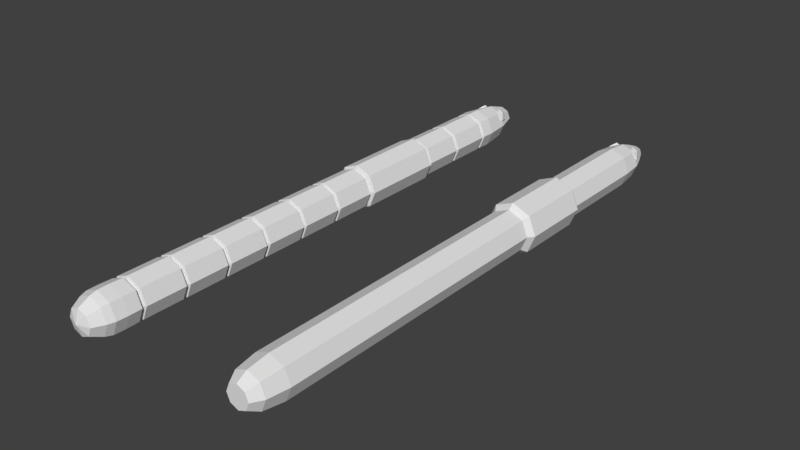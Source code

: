 # Source: worm.blend  (saved by Blender 2.77.0; exported with 4.5.12 LTS)
import bpy
from mathutils import Matrix  # noqa: F401  (used for matrix-valued properties, if any)

bpy.ops.wm.read_factory_settings(use_empty=True)
scene = bpy.context.scene
scene.name = 'Scene'

# ---- collections
col_collection_1 = bpy.data.collections.new('Collection 1'); scene.collection.children.link(col_collection_1)

# ---- world
world_world = bpy.data.worlds.new('World'); scene.world = world_world
world_world.color = (0.05088, 0.05088, 0.05088)
world_world.use_sun_shadow = False
world_world.sun_shadow_jitter_overblur = 0.0
world_world.cycles.sampling_method = 'MANUAL'

# ---- meshes
me_cylinder_018 = bpy.data.meshes.new('Cylinder.018')
me_cylinder_018.from_pydata([(4.443e-08, 2.2, -1.958), (6.357e-07, 2.2, 6.358), (1.556, 1.556, -1.958), (1.556, 1.556, 6.358), (2.2, -8.119e-08, -1.958), (2.2, 8.999e-08, 6.358), (1.556, -1.556, -1.958), (1.556, -1.556, 6.358), (-1.479e-07, -2.2, -1.958), (4.434e-07, -2.2, 6.358), (-1.556, -1.556, -1.958), (-1.556, -1.556, 6.358), (-2.2, 4.121e-08, -1.958), (-2.2, 2.124e-07, 6.358), (-1.556, 1.556, -1.958), (-1.556, 1.556, 6.358), (-1.49e-08, 6.159e-09, -2.6), (6.495e-07, 2.16e-07, 7.0)], [], [(0, 1, 3, 2), (2, 3, 5, 4), (4, 5, 7, 6), (6, 7, 9, 8), (8, 9, 11, 10), (10, 11, 13, 12), (13, 11, 17), (12, 13, 15, 14), (14, 15, 1, 0), (2, 4, 16), (8, 10, 16), (14, 0, 16), (0, 2, 16), (4, 6, 16), (10, 12, 16), (6, 8, 16), (12, 14, 16), (9, 7, 17), (15, 13, 17), (5, 3, 17), (11, 9, 17), (1, 15, 17), (3, 1, 17), (7, 5, 17)])
me_cylinder_018.use_remesh_preserve_volume = False
me_cylinder_018.use_remesh_preserve_attributes = False
me_cylinder_018.use_mirror_vertex_groups = False
me_cylinder_018.update()
me_cylinder_017 = bpy.data.meshes.new('Cylinder.017')
me_cylinder_017.from_pydata([(0.0, 2.0, -2.0), (0.0, 2.0, 2.0), (1.414, 1.414, -2.0), (1.414, 1.414, 2.0), (2.0, -8.742e-08, -2.0), (2.0, -8.742e-08, 2.0), (1.414, -1.414, -2.0), (1.414, -1.414, 2.0), (-1.748e-07, -2.0, -2.0), (-1.748e-07, -2.0, 2.0), (-1.414, -1.414, -2.0), (-1.414, -1.414, 2.0), (-2.0, 2.385e-08, -2.0), (-2.0, 2.385e-08, 2.0), (-1.414, 1.414, -2.0), (-1.414, 1.414, 2.0), (-1.49e-08, 6.159e-09, -2.6), (-1.49e-08, 2.364e-08, 2.6)], [], [(0, 1, 3, 2), (2, 3, 5, 4), (4, 5, 7, 6), (6, 7, 9, 8), (8, 9, 11, 10), (10, 11, 13, 12), (13, 11, 17), (12, 13, 15, 14), (14, 15, 1, 0), (2, 4, 16), (8, 10, 16), (14, 0, 16), (0, 2, 16), (4, 6, 16), (10, 12, 16), (6, 8, 16), (12, 14, 16), (9, 7, 17), (15, 13, 17), (5, 3, 17), (11, 9, 17), (1, 15, 17), (3, 1, 17), (7, 5, 17)])
me_cylinder_017.use_remesh_preserve_volume = False
me_cylinder_017.use_remesh_preserve_attributes = False
me_cylinder_017.use_mirror_vertex_groups = False
me_cylinder_017.update()
me_cylinder_016 = bpy.data.meshes.new('Cylinder.016')
me_cylinder_016.from_pydata([(0.0, 2.0, -2.0), (0.0, 2.0, 2.0), (1.414, 1.414, -2.0), (1.414, 1.414, 2.0), (2.0, -8.742e-08, -2.0), (2.0, -8.742e-08, 2.0), (1.414, -1.414, -2.0), (1.414, -1.414, 2.0), (-1.748e-07, -2.0, -2.0), (-1.748e-07, -2.0, 2.0), (-1.414, -1.414, -2.0), (-1.414, -1.414, 2.0), (-2.0, 2.385e-08, -2.0), (-2.0, 2.385e-08, 2.0), (-1.414, 1.414, -2.0), (-1.414, 1.414, 2.0), (-1.49e-08, 6.159e-09, -2.6), (-1.49e-08, 2.364e-08, 2.6)], [], [(0, 1, 3, 2), (2, 3, 5, 4), (4, 5, 7, 6), (6, 7, 9, 8), (8, 9, 11, 10), (10, 11, 13, 12), (13, 11, 17), (12, 13, 15, 14), (14, 15, 1, 0), (2, 4, 16), (8, 10, 16), (14, 0, 16), (0, 2, 16), (4, 6, 16), (10, 12, 16), (6, 8, 16), (12, 14, 16), (9, 7, 17), (15, 13, 17), (5, 3, 17), (11, 9, 17), (1, 15, 17), (3, 1, 17), (7, 5, 17)])
me_cylinder_016.use_remesh_preserve_volume = False
me_cylinder_016.use_remesh_preserve_attributes = False
me_cylinder_016.use_mirror_vertex_groups = False
me_cylinder_016.update()
me_cylinder_013 = bpy.data.meshes.new('Cylinder.013')
me_cylinder_013.from_pydata([(0.0, 2.0, -2.0), (0.0, 2.0, 2.0), (1.414, 1.414, -2.0), (1.414, 1.414, 2.0), (2.0, -8.742e-08, -2.0), (2.0, -8.742e-08, 2.0), (1.414, -1.414, -2.0), (1.414, -1.414, 2.0), (-1.748e-07, -2.0, -2.0), (-1.748e-07, -2.0, 2.0), (-1.414, -1.414, -2.0), (-1.414, -1.414, 2.0), (-2.0, 2.385e-08, -2.0), (-2.0, 2.385e-08, 2.0), (-1.414, 1.414, -2.0), (-1.414, 1.414, 2.0), (-1.49e-08, 6.159e-09, -2.6), (-1.49e-08, 2.364e-08, 2.6)], [], [(0, 1, 3, 2), (2, 3, 5, 4), (4, 5, 7, 6), (6, 7, 9, 8), (8, 9, 11, 10), (10, 11, 13, 12), (13, 11, 17), (12, 13, 15, 14), (14, 15, 1, 0), (2, 4, 16), (8, 10, 16), (14, 0, 16), (0, 2, 16), (4, 6, 16), (10, 12, 16), (6, 8, 16), (12, 14, 16), (9, 7, 17), (15, 13, 17), (5, 3, 17), (11, 9, 17), (1, 15, 17), (3, 1, 17), (7, 5, 17)])
me_cylinder_013.use_remesh_preserve_volume = False
me_cylinder_013.use_remesh_preserve_attributes = False
me_cylinder_013.use_mirror_vertex_groups = False
me_cylinder_013.update()
me_cylinder_012 = bpy.data.meshes.new('Cylinder.012')
me_cylinder_012.from_pydata([(0.0, 2.0, -2.0), (0.0, 2.0, 2.0), (1.414, 1.414, -2.0), (1.414, 1.414, 2.0), (2.0, -8.742e-08, -2.0), (2.0, -8.742e-08, 2.0), (1.414, -1.414, -2.0), (1.414, -1.414, 2.0), (-1.748e-07, -2.0, -2.0), (-1.748e-07, -2.0, 2.0), (-1.414, -1.414, -2.0), (-1.414, -1.414, 2.0), (-2.0, 2.385e-08, -2.0), (-2.0, 2.385e-08, 2.0), (-1.414, 1.414, -2.0), (-1.414, 1.414, 2.0), (-1.49e-08, 6.159e-09, -2.6), (-1.49e-08, 2.364e-08, 2.6)], [], [(0, 1, 3, 2), (2, 3, 5, 4), (4, 5, 7, 6), (6, 7, 9, 8), (8, 9, 11, 10), (10, 11, 13, 12), (13, 11, 17), (12, 13, 15, 14), (14, 15, 1, 0), (2, 4, 16), (8, 10, 16), (14, 0, 16), (0, 2, 16), (4, 6, 16), (10, 12, 16), (6, 8, 16), (12, 14, 16), (9, 7, 17), (15, 13, 17), (5, 3, 17), (11, 9, 17), (1, 15, 17), (3, 1, 17), (7, 5, 17)])
me_cylinder_012.use_remesh_preserve_volume = False
me_cylinder_012.use_remesh_preserve_attributes = False
me_cylinder_012.use_mirror_vertex_groups = False
me_cylinder_012.update()
me_cylinder_011 = bpy.data.meshes.new('Cylinder.011')
me_cylinder_011.from_pydata([(0.0, 2.0, -2.0), (0.0, 2.0, 2.0), (1.414, 1.414, -2.0), (1.414, 1.414, 2.0), (2.0, -8.742e-08, -2.0), (2.0, -8.742e-08, 2.0), (1.414, -1.414, -2.0), (1.414, -1.414, 2.0), (-1.748e-07, -2.0, -2.0), (-1.748e-07, -2.0, 2.0), (-1.414, -1.414, -2.0), (-1.414, -1.414, 2.0), (-2.0, 2.385e-08, -2.0), (-2.0, 2.385e-08, 2.0), (-1.414, 1.414, -2.0), (-1.414, 1.414, 2.0), (-1.49e-08, 6.159e-09, -2.6), (-1.49e-08, 2.364e-08, 2.6)], [], [(0, 1, 3, 2), (2, 3, 5, 4), (4, 5, 7, 6), (6, 7, 9, 8), (8, 9, 11, 10), (10, 11, 13, 12), (13, 11, 17), (12, 13, 15, 14), (14, 15, 1, 0), (2, 4, 16), (8, 10, 16), (14, 0, 16), (0, 2, 16), (4, 6, 16), (10, 12, 16), (6, 8, 16), (12, 14, 16), (9, 7, 17), (15, 13, 17), (5, 3, 17), (11, 9, 17), (1, 15, 17), (3, 1, 17), (7, 5, 17)])
me_cylinder_011.use_remesh_preserve_volume = False
me_cylinder_011.use_remesh_preserve_attributes = False
me_cylinder_011.use_mirror_vertex_groups = False
me_cylinder_011.update()
me_cylinder_010 = bpy.data.meshes.new('Cylinder.010')
me_cylinder_010.from_pydata([(0.0, 2.0, -2.0), (0.0, 2.0, 2.0), (1.414, 1.414, -2.0), (1.414, 1.414, 2.0), (2.0, -8.742e-08, -2.0), (2.0, -8.742e-08, 2.0), (1.414, -1.414, -2.0), (1.414, -1.414, 2.0), (-1.748e-07, -2.0, -2.0), (-1.748e-07, -2.0, 2.0), (-1.414, -1.414, -2.0), (-1.414, -1.414, 2.0), (-2.0, 2.385e-08, -2.0), (-2.0, 2.385e-08, 2.0), (-1.414, 1.414, -2.0), (-1.414, 1.414, 2.0), (-1.49e-08, 6.159e-09, -2.6), (-1.49e-08, 2.364e-08, 2.6)], [], [(0, 1, 3, 2), (2, 3, 5, 4), (4, 5, 7, 6), (6, 7, 9, 8), (8, 9, 11, 10), (10, 11, 13, 12), (13, 11, 17), (12, 13, 15, 14), (14, 15, 1, 0), (2, 4, 16), (8, 10, 16), (14, 0, 16), (0, 2, 16), (4, 6, 16), (10, 12, 16), (6, 8, 16), (12, 14, 16), (9, 7, 17), (15, 13, 17), (5, 3, 17), (11, 9, 17), (1, 15, 17), (3, 1, 17), (7, 5, 17)])
me_cylinder_010.use_remesh_preserve_volume = False
me_cylinder_010.use_remesh_preserve_attributes = False
me_cylinder_010.use_mirror_vertex_groups = False
me_cylinder_010.update()
me_cylinder_009 = bpy.data.meshes.new('Cylinder.009')
me_cylinder_009.from_pydata([(0.0, 2.0, -2.0), (0.0, 2.0, 2.0), (1.414, 1.414, -2.0), (1.414, 1.414, 2.0), (2.0, -8.742e-08, -2.0), (2.0, -8.742e-08, 2.0), (1.414, -1.414, -2.0), (1.414, -1.414, 2.0), (-1.748e-07, -2.0, -2.0), (-1.748e-07, -2.0, 2.0), (-1.414, -1.414, -2.0), (-1.414, -1.414, 2.0), (-2.0, 2.385e-08, -2.0), (-2.0, 2.385e-08, 2.0), (-1.414, 1.414, -2.0), (-1.414, 1.414, 2.0), (-1.49e-08, 6.159e-09, -2.6), (-1.49e-08, 2.364e-08, 2.6)], [], [(0, 1, 3, 2), (2, 3, 5, 4), (4, 5, 7, 6), (6, 7, 9, 8), (8, 9, 11, 10), (10, 11, 13, 12), (13, 11, 17), (12, 13, 15, 14), (14, 15, 1, 0), (2, 4, 16), (8, 10, 16), (14, 0, 16), (0, 2, 16), (4, 6, 16), (10, 12, 16), (6, 8, 16), (12, 14, 16), (9, 7, 17), (15, 13, 17), (5, 3, 17), (11, 9, 17), (1, 15, 17), (3, 1, 17), (7, 5, 17)])
me_cylinder_009.use_remesh_preserve_volume = False
me_cylinder_009.use_remesh_preserve_attributes = False
me_cylinder_009.use_mirror_vertex_groups = False
me_cylinder_009.update()
me_icosphere_001 = bpy.data.meshes.new('Icosphere.001')
me_icosphere_001.from_pydata([(2.859, -0.06477, -1.57), (3.296, -0.7349, -0.4151), (2.645, -1.457, -0.6123), (1.872, -0.2057, -0.9335), (2.045, 1.29, -0.9349), (2.925, 0.963, -0.6145), (2.579, -1.29, 0.9349), (1.698, -0.963, 0.6145), (1.327, 0.7349, 0.4151), (1.978, 1.457, 0.6123), (2.752, 0.2057, 0.9335), (1.764, 0.06477, 1.57)], [], [(0, 1, 2), (1, 0, 5), (0, 2, 3), (0, 3, 4), (0, 4, 5), (1, 5, 10), (2, 1, 6), (3, 2, 7), (4, 3, 8), (5, 4, 9), (1, 10, 6), (2, 6, 7), (3, 7, 8), (4, 8, 9), (5, 9, 10), (6, 10, 11), (7, 6, 11), (8, 7, 11), (9, 8, 11), (10, 9, 11)])
me_icosphere_001.use_remesh_preserve_volume = False
me_icosphere_001.use_remesh_preserve_attributes = False
me_icosphere_001.use_mirror_vertex_groups = False
me_icosphere_001.update()
me_cylinder_008 = bpy.data.meshes.new('Cylinder.008')
me_cylinder_008.from_pydata([(0.0, 2.0, -2.0), (3.225e-07, 1.261, 2.26), (1.414, 1.414, -2.0), (0.8916, 0.8916, 2.26), (2.0, -8.742e-08, -2.0), (1.261, -5.291e-08, 2.26), (1.414, -1.414, -2.0), (0.8916, -0.8916, 2.26), (-1.748e-07, -2.0, -2.0), (2.123e-07, -1.261, 2.26), (-1.414, -1.414, -2.0), (-0.8916, -0.8916, 2.26), (-2.0, 2.385e-08, -2.0), (-1.261, 1.725e-08, 2.26), (-1.414, 1.414, -2.0), (-0.8916, 0.8916, 2.26), (-1.49e-08, 6.159e-09, -2.6), (3.334e-07, 4.787e-09, 2.671), (1.924e-07, 2.009, 0.4419), (1.42, 1.42, 0.4419), (2.009, -9.083e-08, 0.4419), (1.42, -1.42, 0.4419), (1.676e-08, -2.009, 0.4419), (-1.42, -1.42, 0.4419), (-2.009, 2.092e-08, 0.4419), (-1.42, 1.42, 0.4419), (1.439, 1.439, -0.6987), (2.036, -6.472e-08, -0.6987), (1.439, -1.439, -0.6987), (-1.175e-07, -2.036, -0.6987), (-1.439, -1.439, -0.6987), (-2.036, 4.854e-08, -0.6987), (-1.439, 1.439, -0.6987), (6.05e-08, 2.036, -0.6987), (3.83e-07, 1.813, 1.153), (1.282, 1.282, 1.153), (1.813, -8.194e-08, 1.153), (1.282, -1.282, 1.153), (2.245e-07, -1.813, 1.153), (-1.282, -1.282, 1.153), (-1.813, 1.893e-08, 1.153), (-1.282, 1.282, 1.153)], [], [(34, 1, 3, 35), (35, 3, 5, 36), (36, 5, 7, 37), (37, 7, 9, 38), (38, 9, 11, 39), (39, 11, 13, 40), (13, 11, 17), (40, 13, 15, 41), (41, 15, 1, 34), (2, 4, 16), (8, 10, 16), (14, 0, 16), (0, 2, 16), (4, 6, 16), (10, 12, 16), (6, 8, 16), (12, 14, 16), (9, 7, 17), (15, 13, 17), (5, 3, 17), (11, 9, 17), (1, 15, 17), (3, 1, 17), (7, 5, 17), (32, 25, 18, 33), (31, 24, 25, 32), (30, 23, 24, 31), (29, 22, 23, 30), (28, 21, 22, 29), (27, 20, 21, 28), (26, 19, 20, 27), (33, 18, 19, 26), (0, 33, 26, 2), (2, 26, 27, 4), (4, 27, 28, 6), (6, 28, 29, 8), (8, 29, 30, 10), (10, 30, 31, 12), (12, 31, 32, 14), (14, 32, 33, 0), (25, 41, 34, 18), (24, 40, 41, 25), (23, 39, 40, 24), (22, 38, 39, 23), (21, 37, 38, 22), (20, 36, 37, 21), (19, 35, 36, 20), (18, 34, 35, 19)])
me_cylinder_008.use_remesh_preserve_volume = False
me_cylinder_008.use_remesh_preserve_attributes = False
me_cylinder_008.use_mirror_vertex_groups = False
me_cylinder_008.update()
me_cylinder_007 = bpy.data.meshes.new('Cylinder.007')
me_cylinder_007.from_pydata([(0.0, 2.0, -2.0), (3.084e-07, 0.431, 4.555), (1.414, 1.414, -2.0), (0.3048, 0.3048, 4.555), (2.0, -8.742e-08, -2.0), (0.431, 9.887e-08, 4.555), (1.414, -1.414, -2.0), (0.3048, -0.3048, 4.555), (-1.748e-07, -2.0, -2.0), (2.707e-07, -0.431, 4.555), (-1.414, -1.414, -2.0), (-0.3048, -0.3048, 4.555), (-2.0, 2.385e-08, -2.0), (-0.431, 1.229e-07, 4.555), (-1.414, 1.414, -2.0), (-0.3048, 0.3048, 4.555), (-1.49e-08, 6.159e-09, -2.6), (3.173e-07, 1.198e-07, 4.8), (1.786e-07, 1.74, 1.799), (1.23, 1.23, 1.799), (1.74, -1.535e-08, 1.799), (1.23, -1.23, 1.799), (2.647e-08, -1.74, 1.799), (-1.23, -1.23, 1.799), (-1.74, 8.145e-08, 1.799), (-1.23, 1.23, 1.799), (1.439, 1.439, -0.6987), (2.036, -6.472e-08, -0.6987), (1.439, -1.439, -0.6987), (-1.175e-07, -2.036, -0.6987), (-1.439, -1.439, -0.6987), (-2.036, 4.854e-08, -0.6987), (-1.439, 1.439, -0.6987), (6.05e-08, 2.036, -0.6987), (3.451e-07, 1.055, 3.896), (0.7463, 0.7463, 3.896), (1.055, 6.985e-08, 3.896), (0.7463, -0.7463, 3.896), (2.528e-07, -1.055, 3.896), (-0.7463, -0.7463, 3.896), (-1.055, 1.286e-07, 3.896), (-0.7463, 0.7463, 3.896)], [], [(34, 1, 3, 35), (35, 3, 5, 36), (36, 5, 7, 37), (37, 7, 9, 38), (38, 9, 11, 39), (39, 11, 13, 40), (13, 11, 17), (40, 13, 15, 41), (41, 15, 1, 34), (2, 4, 16), (8, 10, 16), (14, 0, 16), (0, 2, 16), (4, 6, 16), (10, 12, 16), (6, 8, 16), (12, 14, 16), (9, 7, 17), (15, 13, 17), (5, 3, 17), (11, 9, 17), (1, 15, 17), (3, 1, 17), (7, 5, 17), (32, 25, 18, 33), (31, 24, 25, 32), (30, 23, 24, 31), (29, 22, 23, 30), (28, 21, 22, 29), (27, 20, 21, 28), (26, 19, 20, 27), (33, 18, 19, 26), (0, 33, 26, 2), (2, 26, 27, 4), (4, 27, 28, 6), (6, 28, 29, 8), (8, 29, 30, 10), (10, 30, 31, 12), (12, 31, 32, 14), (14, 32, 33, 0), (25, 41, 34, 18), (24, 40, 41, 25), (23, 39, 40, 24), (22, 38, 39, 23), (21, 37, 38, 22), (20, 36, 37, 21), (19, 35, 36, 20), (18, 34, 35, 19)])
me_cylinder_007.use_remesh_preserve_volume = False
me_cylinder_007.use_remesh_preserve_attributes = False
me_cylinder_007.use_mirror_vertex_groups = False
me_cylinder_007.update()
me_cylinder_006 = bpy.data.meshes.new('Cylinder.006')
me_cylinder_006.from_pydata([(0.0, 2.0, -2.0), (0.0, 2.0, 2.0), (1.414, 1.414, -2.0), (1.414, 1.414, 2.0), (2.0, -8.742e-08, -2.0), (2.0, -8.742e-08, 2.0), (1.414, -1.414, -2.0), (1.414, -1.414, 2.0), (-1.748e-07, -2.0, -2.0), (-1.748e-07, -2.0, 2.0), (-1.414, -1.414, -2.0), (-1.414, -1.414, 2.0), (-2.0, 2.385e-08, -2.0), (-2.0, 2.385e-08, 2.0), (-1.414, 1.414, -2.0), (-1.414, 1.414, 2.0), (-1.49e-08, 6.159e-09, -2.6), (-1.49e-08, 2.364e-08, 2.6)], [], [(0, 1, 3, 2), (2, 3, 5, 4), (4, 5, 7, 6), (6, 7, 9, 8), (8, 9, 11, 10), (10, 11, 13, 12), (13, 11, 17), (12, 13, 15, 14), (14, 15, 1, 0), (2, 4, 16), (8, 10, 16), (14, 0, 16), (0, 2, 16), (4, 6, 16), (10, 12, 16), (6, 8, 16), (12, 14, 16), (9, 7, 17), (15, 13, 17), (5, 3, 17), (11, 9, 17), (1, 15, 17), (3, 1, 17), (7, 5, 17)])
me_cylinder_006.use_remesh_preserve_volume = False
me_cylinder_006.use_remesh_preserve_attributes = False
me_cylinder_006.use_mirror_vertex_groups = False
me_cylinder_006.update()
me_icosphere = bpy.data.meshes.new('Icosphere')
me_icosphere.from_pydata([(2.787, 1.279e-08, -1.57), (3.3, -0.6142, -0.4151), (2.738, -1.408, -0.6123), (1.824, -0.256, -0.9335), (1.82, 1.25, -0.9349), (2.732, 1.028, -0.6145), (2.653, -1.25, 0.9349), (1.74, -1.028, 0.6145), (1.173, 0.6142, 0.4151), (1.734, 1.408, 0.6123), (2.649, 0.256, 0.9335), (1.685, 1.279e-08, 1.57)], [], [(0, 1, 2), (1, 0, 5), (0, 2, 3), (0, 3, 4), (0, 4, 5), (1, 5, 10), (2, 1, 6), (3, 2, 7), (4, 3, 8), (5, 4, 9), (1, 10, 6), (2, 6, 7), (3, 7, 8), (4, 8, 9), (5, 9, 10), (6, 10, 11), (7, 6, 11), (8, 7, 11), (9, 8, 11), (10, 9, 11)])
me_icosphere.use_remesh_preserve_volume = False
me_icosphere.use_remesh_preserve_attributes = False
me_icosphere.use_mirror_vertex_groups = False
me_icosphere.update()
me_cylinder_002 = bpy.data.meshes.new('Cylinder.002')
me_cylinder_002.from_pydata([(0.0, 2.0, -2.11), (0.0, 2.0, 1.85), (1.414, 1.414, -2.11), (1.414, 1.414, 1.85), (2.0, -1.838e-07, -2.11), (2.0, -2.183e-07, 1.85), (1.414, -1.414, -2.11), (1.414, -1.414, 1.85), (-1.748e-07, -2.0, -2.11), (-1.748e-07, -2.0, 1.85), (-1.414, -1.414, -2.11), (-1.414, -1.414, 1.85), (-2.0, -7.256e-08, -2.11), (-2.0, -1.07e-07, 1.85), (-1.414, 1.414, -2.11), (-1.414, 1.414, 1.85), (0.0, 2.0, 1.048), (1.414, 1.414, 1.048), (2.0, 4.8e-07, 1.048), (1.414, -1.414, 1.048), (-1.748e-07, -2.0, 1.048), (-1.414, -1.414, 1.048), (-2.0, 5.912e-07, 1.048), (-1.414, 1.414, 1.048), (1.414, 1.414, 0.3555), (2.0, 4.324e-07, 0.3555), (1.414, -1.414, 0.3555), (-1.748e-07, -2.0, 0.3555), (-1.414, -1.414, 0.3555), (-2.0, 5.436e-07, 0.3555), (-1.414, 1.414, 0.3555), (0.0, 2.0, 0.3555), (8.689e-09, 2.466, 0.9949), (1.744, 1.744, 0.9949), (2.466, 3.628e-07, 0.9949), (1.744, -1.744, 0.9949), (-2.069e-07, -2.466, 0.9949), (-1.744, -1.744, 0.9949), (-2.466, 5.001e-07, 0.9949), (-1.744, 1.744, 0.9949), (1.744, 1.744, 0.4033), (2.466, 4.948e-07, 0.4033), (1.744, -1.744, 0.4033), (-2.069e-07, -2.466, 0.4033), (-1.744, -1.744, 0.4033), (-2.466, 6.32e-07, 0.4033), (-1.744, 1.744, 0.4033), (8.689e-09, 2.466, 0.4033), (-1.72e-09, 1.769, 2.035), (1.251, 1.251, 2.035), (1.769, -4.856e-08, 2.035), (1.251, -1.251, 2.035), (-1.564e-07, -1.769, 2.035), (-1.251, -1.251, 2.035), (-1.769, 4.987e-08, 2.035), (-1.251, 1.251, 2.035), (-2.225e-08, 1.27, 2.153), (0.8982, 0.8982, 2.153), (1.27, 6.898e-08, 2.153), (0.8982, -0.8982, 2.153), (-1.333e-07, -1.27, 2.153), (-0.8982, -0.8982, 2.153), (-1.27, 1.396e-07, 2.153), (-0.8982, 0.8982, 2.153), (-4.648e-08, 0.6364, 2.281), (0.45, 0.45, 2.281), (0.6364, 2.015e-07, 2.281), (0.45, -0.45, 2.281), (-1.021e-07, -0.6364, 2.281), (-0.45, -0.45, 2.281), (-0.6364, 2.369e-07, 2.281), (-0.45, 0.45, 2.281), (-4.75e-08, 0.3036, 2.325), (0.2147, 0.2147, 2.325), (0.3036, 2.552e-07, 2.325), (0.2147, -0.2147, 2.325), (-7.404e-08, -0.3036, 2.325), (-0.2147, -0.2147, 2.325), (-0.3036, 2.72e-07, 2.325), (-0.2147, 0.2147, 2.325), (-2.265e-09, 1.696, -2.291), (1.199, 1.199, -2.291), (1.696, -3.221e-07, -2.291), (1.199, -1.199, -2.291), (-1.505e-07, -1.696, -2.291), (-1.199, -1.199, -2.291), (-1.696, -2.277e-07, -2.291), (-1.199, 1.199, -2.291), (-2.246e-08, 1.099, -2.379), (0.777, 0.777, -2.379), (1.099, -3.577e-07, -2.379), (0.777, -0.777, -2.379), (-1.185e-07, -1.099, -2.379), (-0.777, -0.777, -2.379), (-1.099, -2.965e-07, -2.379), (-0.777, 0.777, -2.379)], [], [(16, 1, 3, 17), (17, 3, 5, 18), (18, 5, 7, 19), (19, 7, 9, 20), (20, 9, 11, 21), (21, 11, 13, 22), (13, 11, 53, 54), (22, 13, 15, 23), (23, 15, 1, 16), (8, 10, 85, 84), (39, 23, 16, 32), (38, 22, 23, 39), (37, 21, 22, 38), (36, 20, 21, 37), (35, 19, 20, 36), (34, 18, 19, 35), (33, 17, 18, 34), (32, 16, 17, 33), (0, 31, 24, 2), (2, 24, 25, 4), (4, 25, 26, 6), (6, 26, 27, 8), (8, 27, 28, 10), (10, 28, 29, 12), (12, 29, 30, 14), (14, 30, 31, 0), (47, 32, 33, 40), (40, 33, 34, 41), (41, 34, 35, 42), (42, 35, 36, 43), (43, 36, 37, 44), (44, 37, 38, 45), (45, 38, 39, 46), (46, 39, 32, 47), (30, 46, 47, 31), (29, 45, 46, 30), (28, 44, 45, 29), (27, 43, 44, 28), (26, 42, 43, 27), (25, 41, 42, 26), (24, 40, 41, 25), (31, 47, 40, 24), (55, 54, 62, 63), (9, 7, 51, 52), (15, 13, 54, 55), (5, 3, 49, 50), (11, 9, 52, 53), (1, 15, 55, 48), (3, 1, 48, 49), (7, 5, 50, 51), (58, 57, 65, 66), (53, 52, 60, 61), (51, 50, 58, 59), (49, 48, 56, 57), (48, 55, 63, 56), (54, 53, 61, 62), (52, 51, 59, 60), (50, 49, 57, 58), (64, 71, 79, 72), (63, 62, 70, 71), (61, 60, 68, 69), (59, 58, 66, 67), (57, 56, 64, 65), (56, 63, 71, 64), (62, 61, 69, 70), (60, 59, 67, 68), (73, 72, 79, 78, 77, 76, 75, 74), (70, 69, 77, 78), (68, 67, 75, 76), (66, 65, 73, 74), (71, 70, 78, 79), (69, 68, 76, 77), (67, 66, 74, 75), (65, 64, 72, 73), (84, 85, 93, 92), (14, 0, 80, 87), (0, 2, 81, 80), (4, 6, 83, 82), (10, 12, 86, 85), (6, 8, 84, 83), (12, 14, 87, 86), (2, 4, 82, 81), (88, 89, 90, 91, 92, 93, 94, 95), (82, 83, 91, 90), (80, 81, 89, 88), (87, 80, 88, 95), (85, 86, 94, 93), (83, 84, 92, 91), (81, 82, 90, 89), (86, 87, 95, 94)])
me_cylinder_002.use_remesh_preserve_volume = False
me_cylinder_002.use_remesh_preserve_attributes = False
me_cylinder_002.use_mirror_vertex_groups = False
me_cylinder_002.update()

# ---- objects
ob_cylinder_001 = bpy.data.objects.new('Cylinder.001', me_cylinder_018)
ob_cylinder_015 = bpy.data.objects.new('Cylinder.015', me_cylinder_017)
ob_cylinder_014 = bpy.data.objects.new('Cylinder.014', me_cylinder_016)
ob_cylinder_011 = bpy.data.objects.new('Cylinder.011', me_cylinder_013)
ob_cylinder_010 = bpy.data.objects.new('Cylinder.010', me_cylinder_012)
ob_cylinder_009 = bpy.data.objects.new('Cylinder.009', me_cylinder_011)
ob_cylinder_008 = bpy.data.objects.new('Cylinder.008', me_cylinder_010)
ob_cylinder_007 = bpy.data.objects.new('Cylinder.007', me_cylinder_009)
ob_icosphere_001 = bpy.data.objects.new('Icosphere.001', me_icosphere_001)
ob_cylinder_006 = bpy.data.objects.new('Cylinder.006', me_cylinder_008)
ob_cylinder_005 = bpy.data.objects.new('Cylinder.005', me_cylinder_007)
ob_cylinder_004 = bpy.data.objects.new('Cylinder.004', me_cylinder_006)
ob_icosphere = bpy.data.objects.new('Icosphere', me_icosphere)
ob_cylinder = bpy.data.objects.new('Cylinder', me_cylinder_002)

# ---- transforms, parenting, visibility, modifiers, constraints
ob_cylinder_001.location = (0.0, 4.4, 0.0)
ob_cylinder_001.rotation_euler = (1.571, -0.0, 3.142)
ob_cylinder_001.lineart.crease_threshold = 0.0
_m = ob_cylinder_001.modifiers.new('Array', 'ARRAY')
_m.count = 1
_m.constant_offset_displace = (0.0, 0.0, 0.0)
_m.relative_offset_displace = (0.0, 0.0, 0.85)
ob_cylinder_015.location = (0.0, 17.6, 0.0)
ob_cylinder_015.rotation_euler = (1.571, -0.0, 3.142)
ob_cylinder_015.lineart.crease_threshold = 0.0
_m = ob_cylinder_015.modifiers.new('Array', 'ARRAY')
_m.count = 1
_m.constant_offset_displace = (0.0, 0.0, 0.0)
_m.relative_offset_displace = (0.0, 0.0, 0.85)
ob_cylinder_014.location = (0.0, 13.2, 0.0)
ob_cylinder_014.rotation_euler = (1.571, -0.0, 3.142)
ob_cylinder_014.lineart.crease_threshold = 0.0
_m = ob_cylinder_014.modifiers.new('Array', 'ARRAY')
_m.count = 1
_m.constant_offset_displace = (0.0, 0.0, 0.0)
_m.relative_offset_displace = (0.0, 0.0, 0.85)
ob_cylinder_011.location = (0.0, -9.537e-07, 0.0)
ob_cylinder_011.rotation_euler = (1.571, -0.0, 3.142)
ob_cylinder_011.lineart.crease_threshold = 0.0
_m = ob_cylinder_011.modifiers.new('Array', 'ARRAY')
_m.count = 1
_m.constant_offset_displace = (0.0, 0.0, 0.0)
_m.relative_offset_displace = (0.0, 0.0, 0.85)
ob_cylinder_010.location = (0.0, -4.4, 0.0)
ob_cylinder_010.rotation_euler = (1.571, -0.0, 3.142)
ob_cylinder_010.lineart.crease_threshold = 0.0
_m = ob_cylinder_010.modifiers.new('Array', 'ARRAY')
_m.count = 1
_m.constant_offset_displace = (0.0, 0.0, 0.0)
_m.relative_offset_displace = (0.0, 0.0, 0.85)
ob_cylinder_009.location = (0.0, -8.8, 0.0)
ob_cylinder_009.rotation_euler = (1.571, -0.0, 3.142)
ob_cylinder_009.lineart.crease_threshold = 0.0
_m = ob_cylinder_009.modifiers.new('Array', 'ARRAY')
_m.count = 1
_m.constant_offset_displace = (0.0, 0.0, 0.0)
_m.relative_offset_displace = (0.0, 0.0, 0.85)
ob_cylinder_008.location = (0.0, -13.2, 0.0)
ob_cylinder_008.rotation_euler = (1.571, -0.0, 3.142)
ob_cylinder_008.lineart.crease_threshold = 0.0
_m = ob_cylinder_008.modifiers.new('Array', 'ARRAY')
_m.count = 1
_m.constant_offset_displace = (0.0, 0.0, 0.0)
_m.relative_offset_displace = (0.0, 0.0, 0.85)
ob_cylinder_007.location = (0.0, -17.6, 0.0)
ob_cylinder_007.rotation_euler = (1.571, -0.0, 3.142)
ob_cylinder_007.lineart.crease_threshold = 0.0
_m = ob_cylinder_007.modifiers.new('Array', 'ARRAY')
_m.count = 1
_m.constant_offset_displace = (0.0, 0.0, 0.0)
_m.relative_offset_displace = (0.0, 0.0, 0.85)
ob_icosphere_001.location = (0.0, 24.0, 0.8)
ob_icosphere_001.scale = (0.5, 0.5, 0.5)
ob_icosphere_001.lineart.crease_threshold = 0.0
_m = ob_icosphere_001.modifiers.new('Mirror', 'MIRROR')
ob_cylinder_006.location = (0.0, -26.4, 0.0)
ob_cylinder_006.rotation_euler = (1.571, -0.0, 0.0)
ob_cylinder_006.lineart.crease_threshold = 0.0
ob_cylinder_005.location = (0.0, 22.0, 0.0)
ob_cylinder_005.rotation_euler = (1.571, -0.0, 3.142)
ob_cylinder_005.lineart.crease_threshold = 0.0
ob_cylinder_004.location = (0.0, -22.0, 0.0)
ob_cylinder_004.rotation_euler = (1.571, -0.0, 3.142)
ob_cylinder_004.lineart.crease_threshold = 0.0
_m = ob_cylinder_004.modifiers.new('Array', 'ARRAY')
_m.count = 1
_m.constant_offset_displace = (0.0, 0.0, 0.0)
_m.relative_offset_displace = (0.0, 0.0, 0.85)
ob_icosphere.location = (16.0, 24.0, 0.8)
ob_icosphere.scale = (0.5, 0.5, 0.5)
ob_icosphere.lineart.crease_threshold = 0.0
_m = ob_icosphere.modifiers.new('Mirror', 'MIRROR')
ob_cylinder.location = (16.0, 0.0, 0.0)
ob_cylinder.rotation_euler = (-1.571, -0.0, 0.0)
ob_cylinder.scale = (1.0, 1.0, 11.59)
ob_cylinder.lineart.crease_threshold = 0.0

# ---- collection membership
col_collection_1.objects.link(ob_cylinder_001)
col_collection_1.objects.link(ob_cylinder_015)
col_collection_1.objects.link(ob_cylinder_014)
col_collection_1.objects.link(ob_cylinder_011)
col_collection_1.objects.link(ob_cylinder_010)
col_collection_1.objects.link(ob_cylinder_009)
col_collection_1.objects.link(ob_cylinder_008)
col_collection_1.objects.link(ob_cylinder_007)
col_collection_1.objects.link(ob_icosphere_001)
col_collection_1.objects.link(ob_cylinder_006)
col_collection_1.objects.link(ob_cylinder_005)
col_collection_1.objects.link(ob_cylinder_004)
col_collection_1.objects.link(ob_icosphere)
col_collection_1.objects.link(ob_cylinder)

# ---- scene / render settings (as saved in the file)
scene.frame_start = 1; scene.frame_end = 250; scene.frame_set(0)
scene.render.engine = 'CYCLES'
scene.render.resolution_percentage = 50
scene.render.dither_intensity = 0.0
scene.cycles.use_denoising = False
scene.cycles.samples = 128
scene.cycles.sampling_pattern = 'TABULATED_SOBOL'
scene.cycles.light_sampling_threshold = 0.0
scene.cycles.use_adaptive_sampling = False
scene.cycles.use_light_tree = False
scene.cycles.blur_glossy = 0.0
scene.cycles.sample_clamp_indirect = 0.0
scene.view_settings.view_transform = 'Standard'
scene.unit_settings.scale_length = 0.5
bpy.context.view_layer.update()

# ---- added for rendering (the .blend has no active camera and no usable light): camera, sun
cam_auto = bpy.data.cameras.new('AutoCamera')
cam_auto.lens = 50.0
cam_auto.sensor_width = 36.0
cam_auto.clip_end = 1000.0
ob_auto_camera = bpy.data.objects.new('AutoCamera', cam_auto)
scene.collection.objects.link(ob_auto_camera)
ob_auto_camera.location = (63.5717, -67.5844, 44.3508)
ob_auto_camera.rotation_euler = (1.09748, -7.21219e-08, 0.694738)
scene.camera = ob_auto_camera
light_auto_sun = bpy.data.lights.new('AutoSun', 'SUN')
light_auto_sun.energy = 3.0
light_auto_sun.angle = 0.0523599
ob_auto_sun = bpy.data.objects.new('AutoSun', light_auto_sun)
scene.collection.objects.link(ob_auto_sun)
ob_auto_sun.rotation_euler = (0.872665, 0.174533, 0.523599)
bpy.context.view_layer.update()
